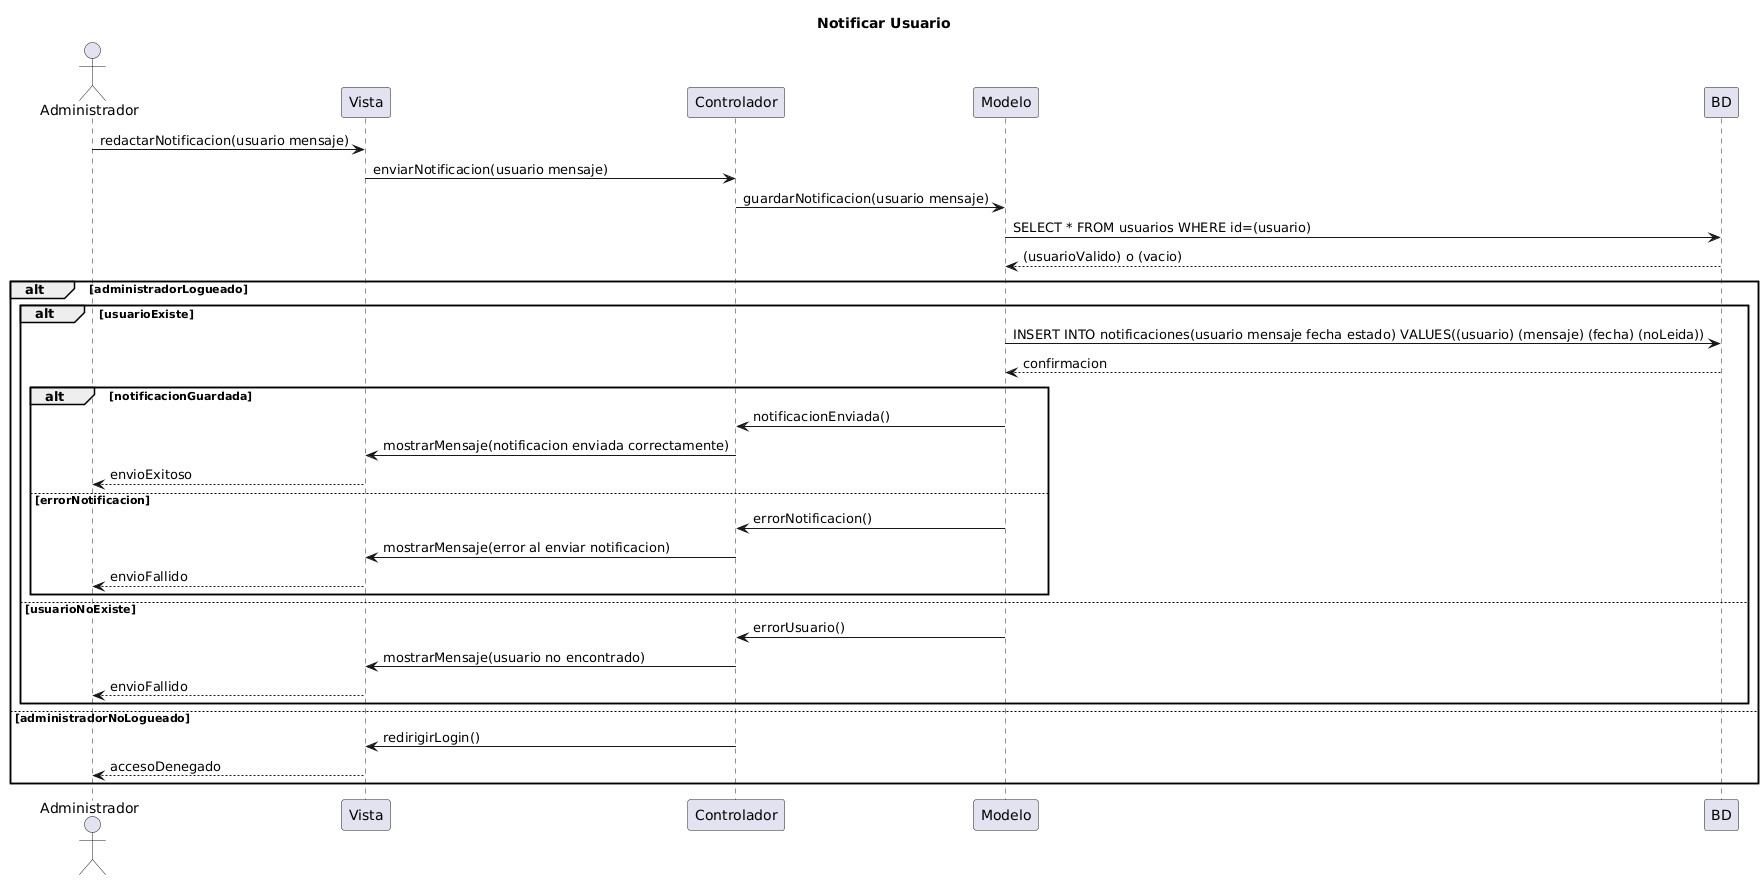

The diagram above was rendered by PlantUML. Its source (embedded in the PNG):
@startuml
title Notificar Usuario
actor Administrador

Administrador -> Vista: redactarNotificacion(usuario mensaje)
Vista -> Controlador: enviarNotificacion(usuario mensaje)
Controlador -> Modelo: guardarNotificacion(usuario mensaje)
Modelo -> BD: SELECT * FROM usuarios WHERE id=(usuario)
BD --> Modelo: (usuarioValido) o (vacio)

alt administradorLogueado
    alt usuarioExiste
        Modelo -> BD: INSERT INTO notificaciones(usuario mensaje fecha estado) VALUES((usuario) (mensaje) (fecha) (noLeida))
        BD --> Modelo: confirmacion

        alt notificacionGuardada
            Modelo -> Controlador: notificacionEnviada()
            Controlador -> Vista: mostrarMensaje(notificacion enviada correctamente)
            Vista --> Administrador: envioExitoso
        else errorNotificacion
            Modelo -> Controlador: errorNotificacion()
            Controlador -> Vista: mostrarMensaje(error al enviar notificacion)
            Vista --> Administrador: envioFallido
        end
    else usuarioNoExiste
        Modelo -> Controlador: errorUsuario()
        Controlador -> Vista: mostrarMensaje(usuario no encontrado)
        Vista --> Administrador: envioFallido
    end
else administradorNoLogueado
    Controlador -> Vista: redirigirLogin()
    Vista --> Administrador: accesoDenegado
end
@enduml